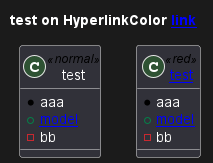

The diagram above was rendered by PlantUML. Its source (embedded in the PNG):
@startuml
title test on HyperlinkColor [[test link]]

 class test <<normal>> {
  * aaa
  + [[normal model]]
  - bb
 }
 
  class test_with_stereo AS "[[http://www.plantuml.com test]]" <<red>> {
  * aaa
  + [[red model]]
  - bb
 }
@enduml